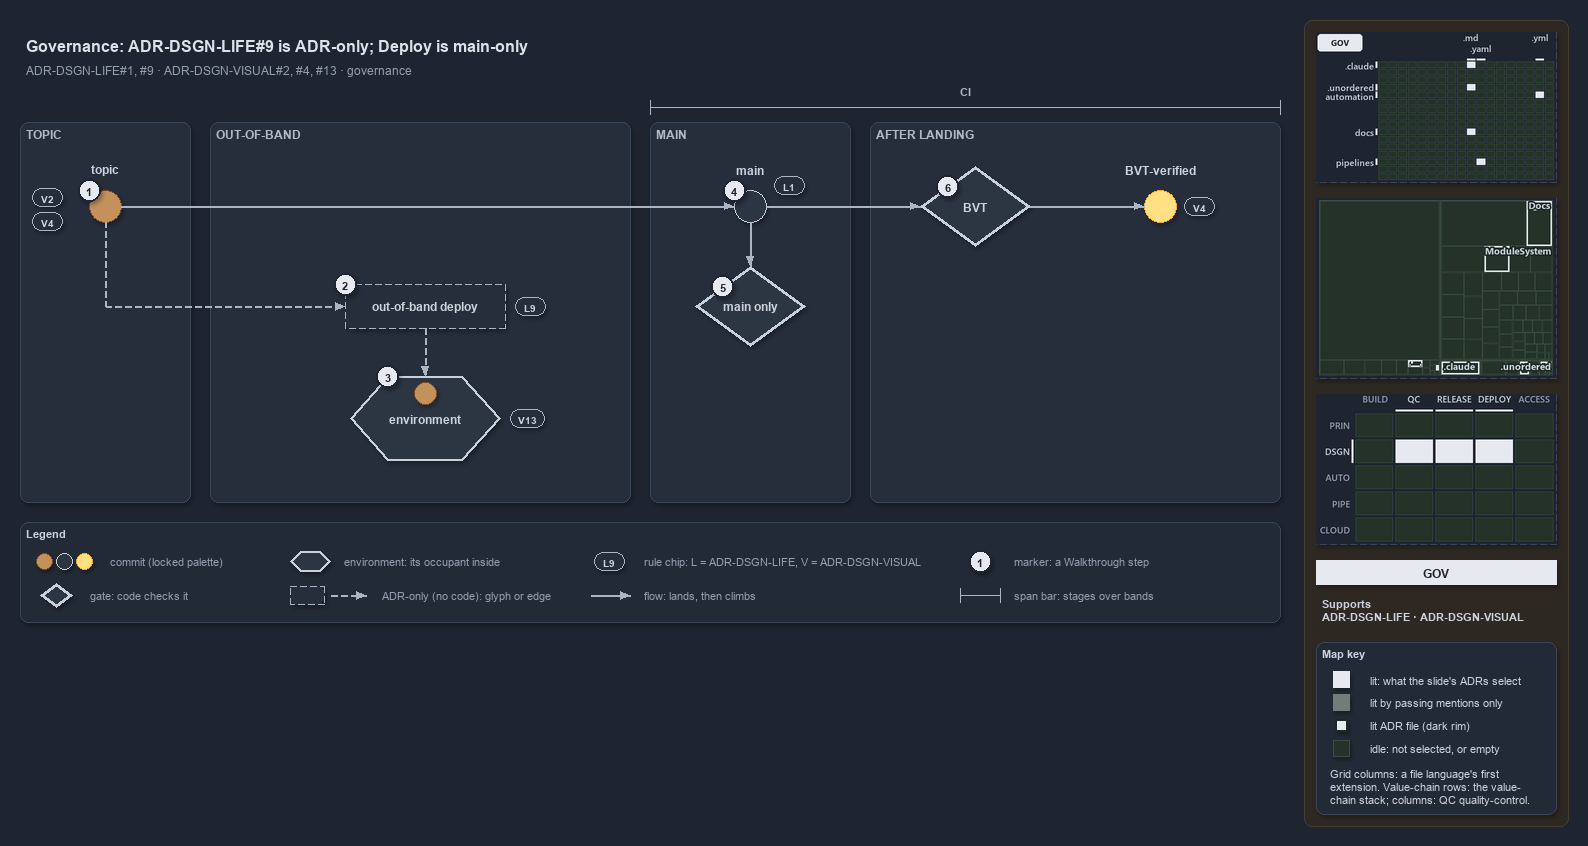

The diagram above was exported from draw.io. Its source (the exported page's mxGraphModel, read from the mxfile embedded in the PNG):
<mxGraphModel dx="1024" dy="768" grid="0" gridSize="10" guides="1" tooltips="1" connect="1" arrows="1" fold="1" page="1" pageScale="1" pageWidth="1572" pageHeight="630" background="#1E2430" math="0" shadow="1">
  <root>
    <mxCell id="0" />
    <mxCell id="1" parent="0" />
    <mxCell id="sidebar-bg" value="" style="rounded=1;arcSize=2;html=1;fillColor=#2E2823;strokeColor=#453C33;shadow=0;" vertex="1" parent="1">
      <mxGeometry x="1304" y="4" width="264" height="806" as="geometry" />
    </mxCell>
    <mxCell id="title" value="Governance: ADR-DSGN-LIFE#9 is ADR-only; Deploy is main-only" style="text;html=1;align=left;verticalAlign=middle;fontSize=16;fontStyle=1;fontColor=#DDE2E9;" vertex="1" parent="1">
      <mxGeometry x="20" y="14" width="1260" height="30" as="geometry" />
    </mxCell>
    <mxCell id="subtitle" value="ADR-DSGN-LIFE#1, #9 &amp;#183; ADR-DSGN-VISUAL#2, #4, #13 &amp;#183; governance" style="text;html=1;align=left;verticalAlign=middle;fontSize=12;fontColor=#949FAE;" vertex="1" parent="1">
      <mxGeometry x="20" y="44" width="1240" height="20" as="geometry" />
    </mxCell>
    <mxCell id="band-topic" value="TOPIC" style="rounded=1;html=1;arcSize=3;fillColor=#262E3B;strokeColor=#3A4555;verticalAlign=top;align=left;spacingLeft=8;fontStyle=1;fontSize=12;fontColor=#B0BAC7;" vertex="1" parent="1">
      <mxGeometry x="20" y="106" width="170" height="380" as="geometry" />
    </mxCell>
    <mxCell id="band-oob" value="OUT-OF-BAND" style="rounded=1;html=1;arcSize=3;fillColor=#262E3B;strokeColor=#3A4555;verticalAlign=top;align=left;spacingLeft=8;fontStyle=1;fontSize=12;fontColor=#B0BAC7;" vertex="1" parent="1">
      <mxGeometry x="210" y="106" width="420" height="380" as="geometry" />
    </mxCell>
    <mxCell id="band-main" value="MAIN" style="rounded=1;html=1;arcSize=3;fillColor=#262E3B;strokeColor=#3A4555;verticalAlign=top;align=left;spacingLeft=8;fontStyle=1;fontSize=12;fontColor=#B0BAC7;" vertex="1" parent="1">
      <mxGeometry x="650" y="106" width="200" height="380" as="geometry" />
    </mxCell>
    <mxCell id="band-after" value="AFTER LANDING" style="rounded=1;html=1;arcSize=3;fillColor=#262E3B;strokeColor=#3A4555;verticalAlign=top;align=left;spacingLeft=8;fontStyle=1;fontSize=12;fontColor=#B0BAC7;" vertex="1" parent="1">
      <mxGeometry x="870" y="106" width="410" height="380" as="geometry" />
    </mxCell>
    <mxCell id="span-ci" value="" style="shape=crossbar;whiteSpace=wrap;html=1;rounded=1;fillColor=none;strokeColor=#AAB4C3;strokeWidth=1.5;" vertex="1" parent="1">
      <mxGeometry x="650" y="84" width="630" height="14" as="geometry" />
    </mxCell>
    <mxCell id="span-ci-label" value="CI" style="text;html=1;align=center;verticalAlign=middle;fontSize=11;fontStyle=1;fontColor=#B0BAC7;labelBackgroundColor=#262E3B;" vertex="1" parent="1">
      <mxGeometry x="935" y="66" width="60" height="16" as="geometry" />
    </mxCell>
    <mxCell id="c-topic" value="" style="ellipse;html=1;fillColor=#C4915C;strokeColor=#7A4B25;strokeWidth=1.5;fontStyle=1;fontSize=11;fontColor=#CDD3DC;" vertex="1" parent="1">
      <mxGeometry x="89" y="174" width="32" height="32" as="geometry" />
    </mxCell>
    <mxCell id="c-topic-name" value="topic" style="text;html=1;align=center;verticalAlign=middle;fontSize=12;fontStyle=1;fontColor=#CDD3DC;" vertex="1" parent="1">
      <mxGeometry x="25" y="144" width="160" height="18" as="geometry" />
    </mxCell>
    <mxCell id="c-main" value="" style="ellipse;html=1;fillColor=#2C3542;strokeColor=#C7D0DB;strokeWidth=1.5;fontStyle=1;fontSize=11;fontColor=#CDD3DC;" vertex="1" parent="1">
      <mxGeometry x="734" y="174" width="32" height="32" as="geometry" />
    </mxCell>
    <mxCell id="c-main-name" value="main" style="text;html=1;align=center;verticalAlign=middle;fontSize=12;fontStyle=1;fontColor=#CDD3DC;" vertex="1" parent="1">
      <mxGeometry x="670" y="144" width="160" height="18" as="geometry" />
    </mxCell>
    <mxCell id="edge-topic-main" value="" style="edgeStyle=orthogonalEdgeStyle;rounded=1;html=1;endArrow=block;strokeColor=#AAB4C3;fontColor=#CDD3DC;shadow=0;" edge="1" parent="1" source="c-topic" target="c-main">
      <mxGeometry relative="1" as="geometry" />
    </mxCell>
    <mxCell id="g-bvt" value="&lt;b&gt;BVT&lt;/b&gt;" style="rhombus;whiteSpace=wrap;html=1;fillColor=#2C3542;strokeColor=#C7D0DB;strokeWidth=3;fontSize=12;fontColor=#CDD3DC;" vertex="1" parent="1">
      <mxGeometry x="920" y="150" width="110" height="80" as="geometry" />
    </mxCell>
    <mxCell id="c-yellow" value="" style="ellipse;html=1;fillColor=#FFE082;strokeColor=#F9A825;strokeWidth=1.5;fontStyle=1;fontSize=11;fontColor=#CDD3DC;" vertex="1" parent="1">
      <mxGeometry x="1144" y="174" width="32" height="32" as="geometry" />
    </mxCell>
    <mxCell id="c-yellow-name" value="BVT-verified" style="text;html=1;align=center;verticalAlign=middle;fontSize=12;fontStyle=1;fontColor=#CDD3DC;" vertex="1" parent="1">
      <mxGeometry x="1080" y="144" width="160" height="18" as="geometry" />
    </mxCell>
    <mxCell id="edge-main-bvt" value="" style="edgeStyle=orthogonalEdgeStyle;rounded=1;html=1;endArrow=block;strokeColor=#AAB4C3;fontColor=#CDD3DC;shadow=0;" edge="1" parent="1" source="c-main" target="g-bvt">
      <mxGeometry relative="1" as="geometry" />
    </mxCell>
    <mxCell id="edge-bvt-yellow" value="" style="edgeStyle=orthogonalEdgeStyle;rounded=1;html=1;endArrow=block;strokeColor=#AAB4C3;fontColor=#CDD3DC;shadow=0;" edge="1" parent="1" source="g-bvt" target="c-yellow">
      <mxGeometry relative="1" as="geometry" />
    </mxCell>
    <mxCell id="port-topic-r2" value="" style="text;html=1;strokeColor=none;fillColor=none;" vertex="1" parent="1">
      <mxGeometry x="105" y="290" width="1" height="1" as="geometry" />
    </mxCell>
    <mxCell id="edge-topic-bus" value="" style="edgeStyle=orthogonalEdgeStyle;rounded=1;html=1;endArrow=block;strokeColor=#AAB4C3;endArrow=none;dashed=1;fontColor=#CDD3DC;shadow=0;" edge="1" parent="1" source="c-topic" target="port-topic-r2">
      <mxGeometry relative="1" as="geometry" />
    </mxCell>
    <mxCell id="a-oob" value="&lt;b&gt;out-of-band deploy&lt;/b&gt;" style="rounded=1;whiteSpace=wrap;html=1;arcSize=50;fillColor=#262E3B;strokeColor=#AAB4C3;dashed=1;fontSize=12;" vertex="1" parent="1">
      <mxGeometry x="345" y="268" width="160" height="44" as="geometry" />
    </mxCell>
    <mxCell id="edge-bus-oob" value="" style="edgeStyle=orthogonalEdgeStyle;rounded=1;html=1;endArrow=block;strokeColor=#AAB4C3;dashed=1;fontColor=#CDD3DC;shadow=0;" edge="1" parent="1" source="port-topic-r2" target="a-oob">
      <mxGeometry relative="1" as="geometry" />
    </mxCell>
    <mxCell id="e-env" value="&lt;b&gt;environment&lt;/b&gt;" style="shape=hexagon;perimeter=hexagonPerimeter2;whiteSpace=wrap;html=1;fillColor=#2C3542;strokeColor=#C7D0DB;strokeWidth=2;fontColor=#CDD3DC;fontSize=12;" vertex="1" parent="1">
      <mxGeometry x="350" y="360" width="150" height="84" as="geometry" />
    </mxCell>
    <mxCell id="c-occupant" value="" style="ellipse;html=1;fillColor=#C4915C;strokeColor=#7A4B25;strokeWidth=1.5;fontStyle=1;fontSize=11;fontColor=#CDD3DC;" vertex="1" parent="1">
      <mxGeometry x="414" y="366" width="22" height="22" as="geometry" />
    </mxCell>
    <mxCell id="edge-oob-env" value="" style="edgeStyle=orthogonalEdgeStyle;rounded=1;html=1;endArrow=block;strokeColor=#AAB4C3;dashed=1;fontColor=#CDD3DC;shadow=0;" edge="1" parent="1" source="a-oob" target="e-env">
      <mxGeometry relative="1" as="geometry" />
    </mxCell>
    <mxCell id="g-mainonly" value="&lt;b&gt;main only&lt;/b&gt;" style="rhombus;whiteSpace=wrap;html=1;fillColor=#2C3542;strokeColor=#C7D0DB;strokeWidth=3;fontSize=12;fontColor=#CDD3DC;" vertex="1" parent="1">
      <mxGeometry x="695" y="250" width="110" height="80" as="geometry" />
    </mxCell>
    <mxCell id="edge-main-mainonly" value="" style="edgeStyle=orthogonalEdgeStyle;rounded=1;html=1;endArrow=block;strokeColor=#AAB4C3;fontColor=#CDD3DC;shadow=0;" edge="1" parent="1" source="c-main" target="g-mainonly">
      <mxGeometry relative="1" as="geometry" />
    </mxCell>
    <mxCell id="chip-v2" value="V2" style="rounded=1;arcSize=50;whiteSpace=wrap;html=1;fillColor=#262E3B;strokeColor=#AAB4C3;fontColor=#CDD3DC;fontStyle=1;fontSize=10.5;" vertex="1" parent="1">
      <mxGeometry x="32" y="172" width="30" height="18" as="geometry" />
    </mxCell>
    <mxCell id="chip-v4-topic" value="V4" style="rounded=1;arcSize=50;whiteSpace=wrap;html=1;fillColor=#262E3B;strokeColor=#AAB4C3;fontColor=#CDD3DC;fontStyle=1;fontSize=10.5;" vertex="1" parent="1">
      <mxGeometry x="32" y="196" width="30" height="18" as="geometry" />
    </mxCell>
    <mxCell id="chip-l9" value="L9" style="rounded=1;arcSize=50;whiteSpace=wrap;html=1;fillColor=#262E3B;strokeColor=#AAB4C3;fontColor=#CDD3DC;fontStyle=1;fontSize=10.5;" vertex="1" parent="1">
      <mxGeometry x="515" y="281" width="30" height="18" as="geometry" />
    </mxCell>
    <mxCell id="chip-v13" value="V13" style="rounded=1;arcSize=50;whiteSpace=wrap;html=1;fillColor=#262E3B;strokeColor=#AAB4C3;fontColor=#CDD3DC;fontStyle=1;fontSize=10.5;" vertex="1" parent="1">
      <mxGeometry x="510" y="393" width="34" height="18" as="geometry" />
    </mxCell>
    <mxCell id="chip-l1" value="L1" style="rounded=1;arcSize=50;whiteSpace=wrap;html=1;fillColor=#262E3B;strokeColor=#AAB4C3;fontColor=#CDD3DC;fontStyle=1;fontSize=10.5;" vertex="1" parent="1">
      <mxGeometry x="774" y="160" width="30" height="18" as="geometry" />
    </mxCell>
    <mxCell id="chip-v4-yellow" value="V4" style="rounded=1;arcSize=50;whiteSpace=wrap;html=1;fillColor=#262E3B;strokeColor=#AAB4C3;fontColor=#CDD3DC;fontStyle=1;fontSize=10.5;" vertex="1" parent="1">
      <mxGeometry x="1184" y="181" width="30" height="18" as="geometry" />
    </mxCell>
    <mxCell id="mark-1" value="1" style="ellipse;html=1;fillColor=#E6EAF0;strokeColor=#1E2430;strokeWidth=2;fontColor=#1E2430;fontStyle=1;fontSize=11;" vertex="1" parent="1">
      <mxGeometry x="78" y="163" width="22" height="22" as="geometry" />
    </mxCell>
    <mxCell id="mark-2" value="2" style="ellipse;html=1;fillColor=#E6EAF0;strokeColor=#1E2430;strokeWidth=2;fontColor=#1E2430;fontStyle=1;fontSize=11;" vertex="1" parent="1">
      <mxGeometry x="334" y="257" width="22" height="22" as="geometry" />
    </mxCell>
    <mxCell id="mark-3" value="3" style="ellipse;html=1;fillColor=#E6EAF0;strokeColor=#1E2430;strokeWidth=2;fontColor=#1E2430;fontStyle=1;fontSize=11;" vertex="1" parent="1">
      <mxGeometry x="376.5" y="349" width="22" height="22" as="geometry" />
    </mxCell>
    <mxCell id="mark-4" value="4" style="ellipse;html=1;fillColor=#E6EAF0;strokeColor=#1E2430;strokeWidth=2;fontColor=#1E2430;fontStyle=1;fontSize=11;" vertex="1" parent="1">
      <mxGeometry x="723" y="163" width="22" height="22" as="geometry" />
    </mxCell>
    <mxCell id="mark-5" value="5" style="ellipse;html=1;fillColor=#E6EAF0;strokeColor=#1E2430;strokeWidth=2;fontColor=#1E2430;fontStyle=1;fontSize=11;" vertex="1" parent="1">
      <mxGeometry x="711.5" y="259" width="22" height="22" as="geometry" />
    </mxCell>
    <mxCell id="mark-6" value="6" style="ellipse;html=1;fillColor=#E6EAF0;strokeColor=#1E2430;strokeWidth=2;fontColor=#1E2430;fontStyle=1;fontSize=11;" vertex="1" parent="1">
      <mxGeometry x="936.5" y="159" width="22" height="22" as="geometry" />
    </mxCell>
    <mxCell id="legend" value="&lt;b&gt;Legend&lt;/b&gt;" style="rounded=1;whiteSpace=wrap;html=1;arcSize=6;fillColor=#222A36;strokeColor=#3A4555;align=left;verticalAlign=top;spacing=8;fontSize=11;fontColor=#CDD3DC;" vertex="1" parent="1">
      <mxGeometry x="20" y="506" width="1260" height="100" as="geometry" />
    </mxCell>
    <mxCell id="legend-0-brown" value="" style="ellipse;html=1;fillColor=#C4915C;strokeColor=#7A4B25;strokeWidth=1.5;fontColor=#CDD3DC;" vertex="1" parent="1">
      <mxGeometry x="36" y="537" width="16" height="16" as="geometry" />
    </mxCell>
    <mxCell id="legend-0-grey" value="" style="ellipse;html=1;fillColor=#2C3542;strokeColor=#C7D0DB;strokeWidth=1.5;fontColor=#CDD3DC;" vertex="1" parent="1">
      <mxGeometry x="56" y="537" width="16" height="16" as="geometry" />
    </mxCell>
    <mxCell id="legend-0-yellow" value="" style="ellipse;html=1;fillColor=#FFE082;strokeColor=#F9A825;strokeWidth=1.5;fontColor=#CDD3DC;" vertex="1" parent="1">
      <mxGeometry x="76" y="537" width="16" height="16" as="geometry" />
    </mxCell>
    <mxCell id="legend-0-text" value="commit (locked palette)" style="text;html=1;align=left;verticalAlign=middle;fontSize=11;fontColor=#949FAE;" vertex="1" parent="1">
      <mxGeometry x="104" y="535" width="290" height="20" as="geometry" />
    </mxCell>
    <mxCell id="legend-1" value="" style="rhombus;whiteSpace=wrap;html=1;fillColor=#2C3542;strokeColor=#C7D0DB;strokeWidth=3;fontSize=12;fontColor=#CDD3DC;" vertex="1" parent="1">
      <mxGeometry x="40" y="567" width="32" height="24" as="geometry" />
    </mxCell>
    <mxCell id="legend-1-text" value="gate: code checks it" style="text;html=1;align=left;verticalAlign=middle;fontSize=11;fontColor=#949FAE;" vertex="1" parent="1">
      <mxGeometry x="84" y="569" width="290" height="20" as="geometry" />
    </mxCell>
    <mxCell id="legend-2" value="" style="shape=hexagon;perimeter=hexagonPerimeter2;whiteSpace=wrap;html=1;fillColor=#2C3542;strokeColor=#C7D0DB;strokeWidth=2;fontColor=#CDD3DC;fontSize=12;" vertex="1" parent="1">
      <mxGeometry x="290" y="535" width="40" height="20" as="geometry" />
    </mxCell>
    <mxCell id="legend-2-text" value="environment: its occupant inside" style="text;html=1;align=left;verticalAlign=middle;fontSize=11;fontColor=#949FAE;" vertex="1" parent="1">
      <mxGeometry x="338" y="535" width="290" height="20" as="geometry" />
    </mxCell>
    <mxCell id="legend-3" value="" style="rounded=1;whiteSpace=wrap;html=1;arcSize=50;fillColor=#262E3B;strokeColor=#AAB4C3;dashed=1;fontSize=12;" vertex="1" parent="1">
      <mxGeometry x="290" y="570" width="34" height="18" as="geometry" />
    </mxCell>
    <mxCell id="legend-3-a" value="" style="text;html=1;strokeColor=none;fillColor=none;" vertex="1" parent="1">
      <mxGeometry x="330" y="579" width="1" height="1" as="geometry" />
    </mxCell>
    <mxCell id="legend-3-b" value="" style="text;html=1;strokeColor=none;fillColor=none;" vertex="1" parent="1">
      <mxGeometry x="366" y="579" width="1" height="1" as="geometry" />
    </mxCell>
    <mxCell id="legend-3-edge" value="" style="edgeStyle=orthogonalEdgeStyle;rounded=1;html=1;endArrow=block;strokeColor=#AAB4C3;dashed=1;fontColor=#CDD3DC;shadow=0;" edge="1" parent="1" source="legend-3-a" target="legend-3-b">
      <mxGeometry relative="1" as="geometry" />
    </mxCell>
    <mxCell id="legend-3-text" value="ADR-only (no code): glyph or edge" style="text;html=1;align=left;verticalAlign=middle;fontSize=11;fontColor=#949FAE;" vertex="1" parent="1">
      <mxGeometry x="376" y="569" width="290" height="20" as="geometry" />
    </mxCell>
    <mxCell id="legend-4" value="L9" style="rounded=1;arcSize=50;whiteSpace=wrap;html=1;fillColor=#262E3B;strokeColor=#AAB4C3;fontColor=#CDD3DC;fontStyle=1;fontSize=10.5;" vertex="1" parent="1">
      <mxGeometry x="594" y="536" width="30" height="18" as="geometry" />
    </mxCell>
    <mxCell id="legend-4-text" value="rule chip: L = ADR-DSGN-LIFE, V = ADR-DSGN-VISUAL" style="text;html=1;align=left;verticalAlign=middle;fontSize=11;fontColor=#949FAE;" vertex="1" parent="1">
      <mxGeometry x="638" y="535" width="290" height="20" as="geometry" />
    </mxCell>
    <mxCell id="legend-5-a" value="" style="text;html=1;strokeColor=none;fillColor=none;" vertex="1" parent="1">
      <mxGeometry x="590" y="579" width="1" height="1" as="geometry" />
    </mxCell>
    <mxCell id="legend-5-b" value="" style="text;html=1;strokeColor=none;fillColor=none;" vertex="1" parent="1">
      <mxGeometry x="630" y="579" width="1" height="1" as="geometry" />
    </mxCell>
    <mxCell id="legend-5-edge" value="" style="edgeStyle=orthogonalEdgeStyle;rounded=1;html=1;endArrow=block;strokeColor=#AAB4C3;fontColor=#CDD3DC;shadow=0;" edge="1" parent="1" source="legend-5-a" target="legend-5-b">
      <mxGeometry relative="1" as="geometry" />
    </mxCell>
    <mxCell id="legend-5-text" value="flow: lands, then climbs" style="text;html=1;align=left;verticalAlign=middle;fontSize=11;fontColor=#949FAE;" vertex="1" parent="1">
      <mxGeometry x="638" y="569" width="290" height="20" as="geometry" />
    </mxCell>
    <mxCell id="legend-6" value="1" style="ellipse;html=1;fillColor=#E6EAF0;strokeColor=#1E2430;strokeWidth=2;fontColor=#1E2430;fontStyle=1;fontSize=11;" vertex="1" parent="1">
      <mxGeometry x="969" y="534" width="22" height="22" as="geometry" />
    </mxCell>
    <mxCell id="legend-6-text" value="marker: a Walkthrough step" style="text;html=1;align=left;verticalAlign=middle;fontSize=11;fontColor=#949FAE;" vertex="1" parent="1">
      <mxGeometry x="1008" y="535" width="290" height="20" as="geometry" />
    </mxCell>
    <mxCell id="legend-7" value="" style="shape=crossbar;whiteSpace=wrap;html=1;rounded=1;fillColor=none;strokeColor=#AAB4C3;strokeWidth=1.5;" vertex="1" parent="1">
      <mxGeometry x="960" y="572" width="40" height="14" as="geometry" />
    </mxCell>
    <mxCell id="legend-7-text" value="span bar: stages over bands" style="text;html=1;align=left;verticalAlign=middle;fontSize=11;fontColor=#949FAE;" vertex="1" parent="1">
      <mxGeometry x="1008" y="569" width="290" height="20" as="geometry" />
    </mxCell>
    <mxCell id="minimap-grid" value="" style="shape=image;html=1;imageAspect=0;aspect=fixed;verticalLabelPosition=bottom;strokeColor=#3A4555;dashed=1;fillColor=#222A36;image=data:image/png,(base64 omitted: 11848 chars);" vertex="1" parent="1">
      <mxGeometry x="1316" y="16" width="240" height="150" as="geometry" />
    </mxCell>
    <mxCell id="minimap-tree" value="" style="shape=image;html=1;imageAspect=0;aspect=fixed;verticalLabelPosition=bottom;strokeColor=#3A4555;dashed=1;fillColor=#222A36;image=data:image/png,(base64 omitted: 13548 chars);" vertex="1" parent="1">
      <mxGeometry x="1316" y="182" width="240" height="180" as="geometry" />
    </mxCell>
    <mxCell id="minimap-chain" value="" style="shape=image;html=1;imageAspect=0;aspect=fixed;verticalLabelPosition=bottom;strokeColor=#3A4555;dashed=1;fillColor=#222A36;image=data:image/png,(base64 omitted: 13568 chars);" vertex="1" parent="1">
      <mxGeometry x="1316" y="378" width="240" height="150" as="geometry" />
    </mxCell>
    <mxCell id="lens-badge" value="GOV" style="rounded=0;whiteSpace=wrap;html=1;align=center;verticalAlign=middle;fontSize=12;fontStyle=1;fontColor=#1E2430;fillColor=#E6EAF0;strokeColor=none;" vertex="1" parent="1">
      <mxGeometry x="1316" y="544" width="240" height="24" as="geometry" />
    </mxCell>
    <mxCell id="supports" value="&lt;b&gt;Supports&lt;/b&gt;&lt;br&gt;ADR-DSGN-LIFE &amp;#183; ADR-DSGN-VISUAL" style="text;html=1;whiteSpace=wrap;align=left;verticalAlign=top;fontSize=11;fontColor=#CDD3DC;" vertex="1" parent="1">
      <mxGeometry x="1316" y="576" width="240" height="38" as="geometry" />
    </mxCell>
    <mxCell id="mapkey" value="&lt;b&gt;Map key&lt;/b&gt;" style="rounded=1;arcSize=6;whiteSpace=wrap;html=1;align=left;verticalAlign=top;fontSize=11;fontColor=#CDD3DC;fillColor=#222A36;strokeColor=#3A4555;spacingLeft=8;spacingTop=2;" vertex="1" parent="1">
      <mxGeometry x="1316" y="626" width="240" height="172" as="geometry" />
    </mxCell>
    <mxCell id="mapkey-lit" value="" style="rounded=0;html=1;fillColor=#E6EAF0;strokeColor=#E6EAF0;" vertex="1" parent="1">
      <mxGeometry x="1333.0" y="655.0" width="16" height="16" as="geometry" />
    </mxCell>
    <mxCell id="mapkey-lit-text" value="lit: what the slide's ADRs select" style="text;html=1;align=left;verticalAlign=middle;fontSize=11;fontColor=#CDD3DC;" vertex="1" parent="1">
      <mxGeometry x="1364" y="653" width="184" height="20" as="geometry" />
    </mxCell>
    <mxCell id="mapkey-touched" value="" style="rounded=0;html=1;fillColor=#727C79;strokeColor=#727C79;" vertex="1" parent="1">
      <mxGeometry x="1333.0" y="678.0" width="16" height="16" as="geometry" />
    </mxCell>
    <mxCell id="mapkey-touched-text" value="lit by passing mentions only" style="text;html=1;align=left;verticalAlign=middle;fontSize=11;fontColor=#CDD3DC;" vertex="1" parent="1">
      <mxGeometry x="1364" y="676" width="184" height="20" as="geometry" />
    </mxCell>
    <mxCell id="mapkey-adr" value="" style="rounded=0;html=1;fillColor=#E6EAF0;strokeColor=#1C2A24;strokeWidth=2;" vertex="1" parent="1">
      <mxGeometry x="1335.0" y="703.0" width="12" height="12" as="geometry" />
    </mxCell>
    <mxCell id="mapkey-adr-text" value="lit ADR file (dark rim)" style="text;html=1;align=left;verticalAlign=middle;fontSize=11;fontColor=#CDD3DC;" vertex="1" parent="1">
      <mxGeometry x="1364" y="699" width="184" height="20" as="geometry" />
    </mxCell>
    <mxCell id="mapkey-idle" value="" style="rounded=0;html=1;fillColor=#243229;strokeColor=#3B4D43;" vertex="1" parent="1">
      <mxGeometry x="1333.0" y="724.0" width="16" height="16" as="geometry" />
    </mxCell>
    <mxCell id="mapkey-idle-text" value="idle: not selected, or empty" style="text;html=1;align=left;verticalAlign=middle;fontSize=11;fontColor=#CDD3DC;" vertex="1" parent="1">
      <mxGeometry x="1364" y="722" width="184" height="20" as="geometry" />
    </mxCell>
    <mxCell id="mapkey-codes" value="Grid columns: a file language's first&lt;br&gt;extension. Value-chain rows: the value-&lt;br&gt;chain stack; columns: QC quality-control." style="text;html=1;align=left;verticalAlign=top;whiteSpace=wrap;fontSize=11;fontColor=#CDD3DC;" vertex="1" parent="1">
      <mxGeometry x="1324" y="746" width="224" height="46" as="geometry" />
    </mxCell>
  </root>
</mxGraphModel>